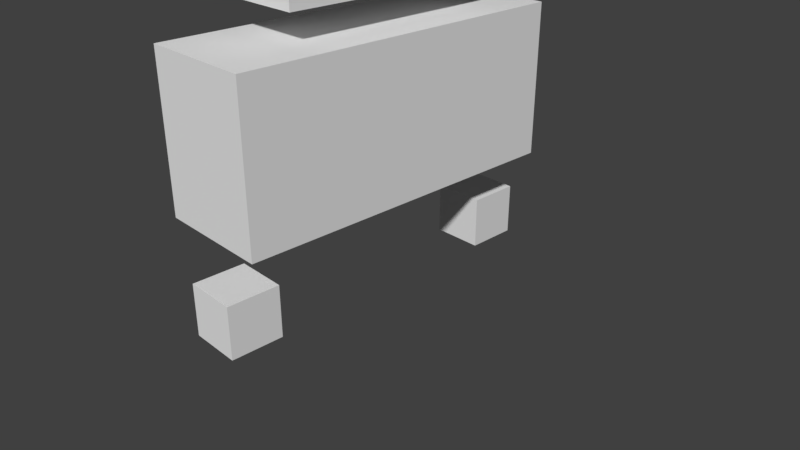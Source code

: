 # Source: test-anim-run.blend  (saved by Blender 2.78.0; exported with 4.5.12 LTS)
import bpy
from mathutils import Matrix  # noqa: F401  (used for matrix-valued properties, if any)

bpy.ops.wm.read_factory_settings(use_empty=True)
scene = bpy.context.scene
scene.name = 'Scene'

# ---- collections
col_collection_1 = bpy.data.collections.new('Collection 1'); scene.collection.children.link(col_collection_1)

# ---- materials (node trees are filled in below, after node groups)
mat_material = bpy.data.materials.new('Material')
mat_material.alpha_threshold = 0.0
mat_material.use_transparent_shadow = False
mat_material.roughness = 0.5
mat_material.line_color = (0.0, 0.0, 0.0, 1.0)

# ---- material node trees

# ---- world
world_world = bpy.data.worlds.new('World'); scene.world = world_world
world_world.color = (0.05088, 0.05088, 0.05088)
world_world.use_sun_shadow = False
world_world.sun_shadow_jitter_overblur = 0.0
world_world.cycles.sampling_method = 'MANUAL'

# ---- cameras
cam_camera = bpy.data.cameras.new('Camera')
cam_camera.clip_end = 100.0
cam_camera.lens = 35.0
cam_camera.sensor_width = 32.0
cam_camera.sensor_height = 18.0
cam_camera.ortho_scale = 7.314
cam_camera.dof.focus_distance = 0.0
cam_camera.dof.aperture_fstop = 128.0

# ---- meshes
me_cube = bpy.data.meshes.new('Cube')
me_cube.from_pydata([(-1.337, 1.778, 9.757), (-1.337, 1.778, 13.32), (-1.337, 9.76, 9.757), (-1.337, 9.76, 13.32), (1.337, 1.778, 9.757), (1.337, 1.778, 13.32), (1.337, 9.76, 9.757), (1.337, 9.76, 13.32), (-2.165, -0.6952, 2.884), (-2.165, -0.6952, 8.653), (-2.165, 12.23, 2.884), (-2.165, 12.23, 8.653), (2.165, -0.6952, 2.884), (2.165, -0.6952, 8.653), (2.165, 12.23, 2.884), (2.165, 12.23, 8.653), (1.0, 12.54, -1.0), (1.0, 10.54, -1.0), (-1.0, 10.54, -1.0), (-1.0, 12.54, -1.0), (1.0, 12.54, 1.0), (1.0, 10.54, 1.0), (-1.0, 10.54, 1.0), (-1.0, 12.54, 1.0), (1.0, 1.0, -1.0), (1.0, -1.0, -1.0), (-1.0, -1.0, -1.0), (-1.0, 1.0, -1.0), (1.0, 1.0, 1.0), (1.0, -1.0, 1.0), (-1.0, -1.0, 1.0), (-1.0, 1.0, 1.0)], [], [(0, 1, 3, 2), (2, 3, 7, 6), (6, 7, 5, 4), (4, 5, 1, 0), (2, 6, 4, 0), (7, 3, 1, 5), (8, 9, 11, 10), (10, 11, 15, 14), (14, 15, 13, 12), (12, 13, 9, 8), (10, 14, 12, 8), (15, 11, 9, 13), (16, 17, 18, 19), (20, 23, 22, 21), (16, 20, 21, 17), (17, 21, 22, 18), (18, 22, 23, 19), (20, 16, 19, 23), (24, 25, 26, 27), (28, 31, 30, 29), (24, 28, 29, 25), (25, 29, 30, 26), (26, 30, 31, 27), (28, 24, 27, 31)])
me_cube.materials.append(mat_material)
me_cube.use_remesh_preserve_volume = False
me_cube.use_remesh_preserve_attributes = False
me_cube.use_mirror_vertex_groups = False
me_cube.update()
arm_armature = bpy.data.armatures.new('Armature')  # bones are not reproduced

# ---- objects
ob_armature = bpy.data.objects.new('Armature', arm_armature)
ob_cube = bpy.data.objects.new('Cube', me_cube)
ob_camera = bpy.data.objects.new('Camera', cam_camera)

# ---- transforms, parenting, visibility, modifiers, constraints
ob_armature.location = (0.0, 0.0, 0.97)
ob_armature.show_in_front = True
ob_armature.lineart.crease_threshold = 0.0
ob_cube.parent = ob_armature
ob_cube.matrix_parent_inverse = Matrix(((1.0, 0.0, 0.0, 0.0), (0.0, 1.0, 0.0, 0.0), (0.0, 0.0, 1.0, -0.97), (0.0, 0.0, 0.0, 1.0)))
ob_cube.location = (0.0, -2.0, 0.0)
ob_cube.scale = (0.3467, 0.3467, 0.3467)
ob_cube.lock_rotations_4d = False
ob_cube.empty_display_type = 'ARROWS'
ob_cube.lineart.crease_threshold = 0.0
_vg = ob_cube.vertex_groups.new(name='Root')
_vg = ob_cube.vertex_groups.new(name='Chest')
for _i, _w in zip([9, 11, 13, 15], [0.3569, 0.4041, 0.4041, 0.4041]): _vg.add([_i], _w, 'REPLACE')
_vg = ob_cube.vertex_groups.new(name='Neck')
for _i, _w in zip([9, 11, 13, 15], [0.3042, 0.2861, 0.2622, 0.2582]): _vg.add([_i], _w, 'REPLACE')
_vg = ob_cube.vertex_groups.new(name='Head')
_vg.add([0, 1, 2, 3, 4, 5, 6, 7], 1.0, 'REPLACE')
_vg = ob_cube.vertex_groups.new(name='Hip.R')
for _i, _w in zip([10, 11, 13, 14, 15], [0.4936, 0.4749, 0.0003487, 0.4957, 0.4767]): _vg.add([_i], _w, 'REPLACE')
_vg = ob_cube.vertex_groups.new(name='Leg.R')
for _i, _w in zip([10, 11, 13, 14, 15, 16, 17, 18, 19, 20, 21, 22, 23], [0.4936, 0.4749, 0.0003487, 0.4957, 0.4767, 1.0, 1.0, 1.0, 1.0, 1.0, 1.0, 1.0, 1.0]): _vg.add([_i], _w, 'REPLACE')
_vg = ob_cube.vertex_groups.new(name='Hip.L')
for _i, _w in zip([8, 9, 11, 12, 13], [0.4958, 0.4765, 0.0001509, 0.4936, 0.4748]): _vg.add([_i], _w, 'REPLACE')
_vg = ob_cube.vertex_groups.new(name='Leg.L')
for _i, _w in zip([8, 9, 11, 12, 13, 24, 25, 26, 27, 28, 29, 30, 31], [0.4958, 0.4765, 0.0001509, 0.4936, 0.4748, 1.0, 1.0, 1.0, 1.0, 1.0, 1.0, 1.0, 1.0]): _vg.add([_i], _w, 'REPLACE')
_m = ob_cube.modifiers.new('Armature', 'ARMATURE')
_m.object = ob_armature
ob_camera.location = (7.481, -6.508, 5.344)
ob_camera.rotation_euler = (1.109, 0.0, 0.8149)
ob_camera.lock_rotations_4d = False
ob_camera.empty_display_type = 'ARROWS'
ob_camera.color = (0.0, 0.0, 0.0, 0.0)
ob_camera.display_type = 'WIRE'
ob_camera.lineart.crease_threshold = 0.0

# ---- collection membership
col_collection_1.objects.link(ob_armature)
col_collection_1.objects.link(ob_cube)
col_collection_1.objects.link(ob_camera)

# ---- scene / render settings (as saved in the file)
scene.camera = ob_camera
scene.frame_start = 1; scene.frame_end = 250; scene.frame_set(40)
scene.render.engine = 'BLENDER_EEVEE_NEXT'
scene.render.resolution_percentage = 50
scene.render.dither_intensity = 0.0
scene.cycles.use_denoising = False
scene.cycles.samples = 128
scene.cycles.sampling_pattern = 'TABULATED_SOBOL'
scene.cycles.light_sampling_threshold = 0.0
scene.cycles.use_adaptive_sampling = False
scene.cycles.use_light_tree = False
scene.cycles.blur_glossy = 0.0
scene.cycles.sample_clamp_indirect = 0.0
scene.view_settings.view_transform = 'Standard'
bpy.context.view_layer.update()

# ---- added for rendering (the .blend has no usable light): sun
light_auto_sun = bpy.data.lights.new('AutoSun', 'SUN')
light_auto_sun.energy = 3.0
light_auto_sun.angle = 0.0523599
ob_auto_sun = bpy.data.objects.new('AutoSun', light_auto_sun)
scene.collection.objects.link(ob_auto_sun)
ob_auto_sun.rotation_euler = (0.872665, 0.174533, 0.523599)
bpy.context.view_layer.update()
